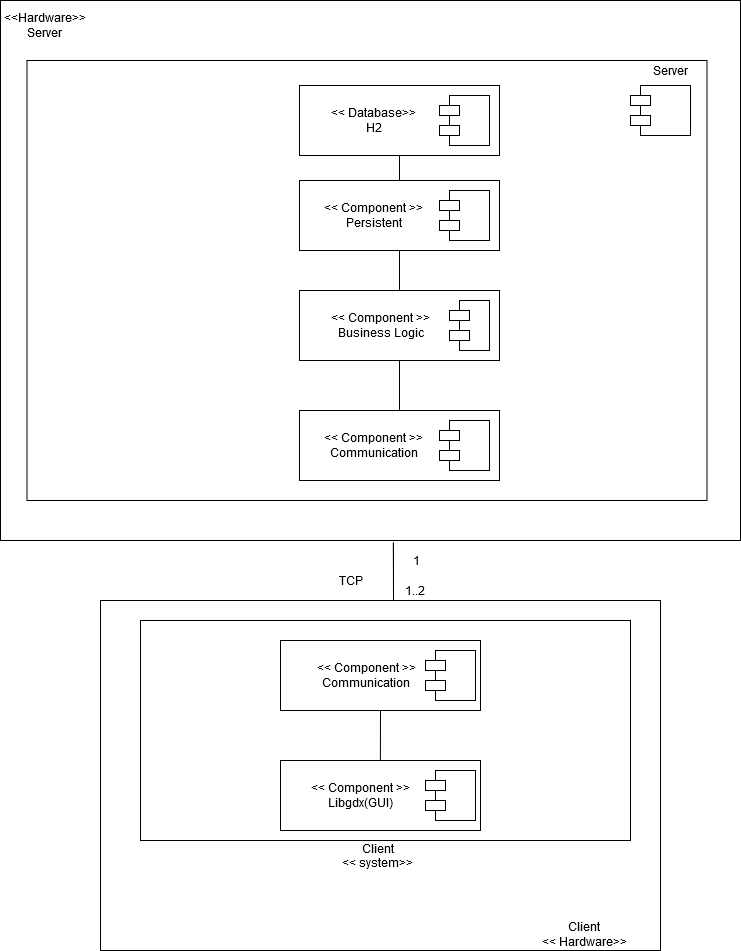

The diagram above was exported from draw.io. Its source (the exported page's mxGraphModel, read from the mxfile embedded in the PNG):
<mxGraphModel dx="1422" dy="791" grid="1" gridSize="10" guides="1" tooltips="1" connect="1" arrows="1" fold="1" page="1" pageScale="1" pageWidth="827" pageHeight="1169" math="0" shadow="0">
  <root>
    <mxCell id="0" />
    <mxCell id="1" parent="0" />
    <mxCell id="hLikkJkFlfmMrrwjW5_J-37" value="" style="rounded=0;whiteSpace=wrap;html=1;" vertex="1" parent="1">
      <mxGeometry x="20" y="250" width="740" height="540" as="geometry" />
    </mxCell>
    <mxCell id="hLikkJkFlfmMrrwjW5_J-22" value="" style="rounded=0;whiteSpace=wrap;html=1;" vertex="1" parent="1">
      <mxGeometry x="120" y="850" width="560" height="350" as="geometry" />
    </mxCell>
    <mxCell id="WnhOTdnQdDwg6j5-E47d-8" value="" style="rounded=0;orthogonalLoop=1;jettySize=auto;html=1;endArrow=halfCircle;endFill=0;endSize=6;strokeWidth=1;" parent="1" edge="1">
      <mxGeometry relative="1" as="geometry">
        <mxPoint x="400" y="275" as="sourcePoint" />
        <mxPoint x="400" y="275" as="targetPoint" />
      </mxGeometry>
    </mxCell>
    <mxCell id="WnhOTdnQdDwg6j5-E47d-13" value="" style="rounded=0;whiteSpace=wrap;html=1;" parent="1" vertex="1">
      <mxGeometry x="46.5" y="310" width="680" height="440" as="geometry" />
    </mxCell>
    <mxCell id="WnhOTdnQdDwg6j5-E47d-14" value="" style="shape=module;align=left;spacingLeft=20;align=center;verticalAlign=top;" parent="1" vertex="1">
      <mxGeometry x="650" y="335" width="60" height="50" as="geometry" />
    </mxCell>
    <mxCell id="WnhOTdnQdDwg6j5-E47d-18" value="Server" style="text;html=1;strokeColor=none;fillColor=none;align=center;verticalAlign=middle;whiteSpace=wrap;rounded=0;" parent="1" vertex="1">
      <mxGeometry x="670" y="310" width="40" height="20" as="geometry" />
    </mxCell>
    <mxCell id="WnhOTdnQdDwg6j5-E47d-19" value="" style="rounded=0;whiteSpace=wrap;html=1;" parent="1" vertex="1">
      <mxGeometry x="160" y="870" width="490" height="220" as="geometry" />
    </mxCell>
    <mxCell id="WnhOTdnQdDwg6j5-E47d-27" value="" style="endArrow=none;html=1;exitX=0.531;exitY=1.004;exitDx=0;exitDy=0;exitPerimeter=0;" parent="1" source="hLikkJkFlfmMrrwjW5_J-37" edge="1">
      <mxGeometry width="50" height="50" relative="1" as="geometry">
        <mxPoint x="400" y="800" as="sourcePoint" />
        <mxPoint x="413" y="850" as="targetPoint" />
      </mxGeometry>
    </mxCell>
    <mxCell id="WnhOTdnQdDwg6j5-E47d-29" value="Client&lt;br&gt;&amp;lt;&amp;lt; system&amp;gt;&amp;gt;&lt;br&gt;&lt;div&gt;&lt;br&gt;&lt;/div&gt;&lt;div&gt;&lt;br&gt;&lt;/div&gt;" style="text;html=1;strokeColor=none;fillColor=none;align=center;verticalAlign=middle;whiteSpace=wrap;rounded=0;" parent="1" vertex="1">
      <mxGeometry x="350" y="1110" width="96" height="20" as="geometry" />
    </mxCell>
    <mxCell id="WnhOTdnQdDwg6j5-E47d-31" value="" style="rounded=0;whiteSpace=wrap;html=1;" parent="1" vertex="1">
      <mxGeometry x="319" y="430" width="200" height="70" as="geometry" />
    </mxCell>
    <mxCell id="WnhOTdnQdDwg6j5-E47d-36" value="" style="shape=module;align=left;spacingLeft=20;align=center;verticalAlign=top;" parent="1" vertex="1">
      <mxGeometry x="459" y="440" width="50" height="50" as="geometry" />
    </mxCell>
    <mxCell id="WnhOTdnQdDwg6j5-E47d-37" value="" style="rounded=0;whiteSpace=wrap;html=1;" parent="1" vertex="1">
      <mxGeometry x="319" y="540" width="200" height="70" as="geometry" />
    </mxCell>
    <mxCell id="WnhOTdnQdDwg6j5-E47d-38" value="" style="shape=module;align=left;spacingLeft=20;align=center;verticalAlign=top;" parent="1" vertex="1">
      <mxGeometry x="469" y="550" width="40" height="50" as="geometry" />
    </mxCell>
    <mxCell id="WnhOTdnQdDwg6j5-E47d-39" value="&amp;lt;&amp;lt; Component &amp;gt;&amp;gt;&lt;br&gt;Business Logic" style="text;html=1;strokeColor=none;fillColor=none;align=center;verticalAlign=middle;whiteSpace=wrap;rounded=0;" parent="1" vertex="1">
      <mxGeometry x="343" y="559" width="116" height="32" as="geometry" />
    </mxCell>
    <mxCell id="WnhOTdnQdDwg6j5-E47d-47" value="" style="rounded=0;orthogonalLoop=1;jettySize=auto;html=1;endArrow=halfCircle;endFill=0;endSize=6;strokeWidth=1;exitX=0.5;exitY=0;exitDx=0;exitDy=0;" parent="1" edge="1">
      <mxGeometry relative="1" as="geometry">
        <mxPoint x="400" y="490" as="sourcePoint" />
        <mxPoint x="400" y="490" as="targetPoint" />
      </mxGeometry>
    </mxCell>
    <mxCell id="WnhOTdnQdDwg6j5-E47d-51" value="&amp;lt;&amp;lt; Component &amp;gt;&amp;gt;&lt;br&gt;Persistent" style="text;html=1;strokeColor=none;fillColor=none;align=center;verticalAlign=middle;whiteSpace=wrap;rounded=0;" parent="1" vertex="1">
      <mxGeometry x="339" y="440" width="110" height="50" as="geometry" />
    </mxCell>
    <mxCell id="hLikkJkFlfmMrrwjW5_J-1" value="1" style="text;html=1;align=center;verticalAlign=middle;resizable=0;points=[];autosize=1;" vertex="1" parent="1">
      <mxGeometry x="426" y="800" width="20" height="20" as="geometry" />
    </mxCell>
    <mxCell id="hLikkJkFlfmMrrwjW5_J-2" value="1..2" style="text;html=1;align=center;verticalAlign=middle;resizable=0;points=[];autosize=1;" vertex="1" parent="1">
      <mxGeometry x="414" y="830" width="40" height="20" as="geometry" />
    </mxCell>
    <mxCell id="hLikkJkFlfmMrrwjW5_J-4" value="" style="rounded=0;whiteSpace=wrap;html=1;" vertex="1" parent="1">
      <mxGeometry x="300" y="1010" width="200" height="70" as="geometry" />
    </mxCell>
    <mxCell id="hLikkJkFlfmMrrwjW5_J-5" value="" style="shape=module;align=left;spacingLeft=20;align=center;verticalAlign=top;" vertex="1" parent="1">
      <mxGeometry x="445" y="1020" width="50" height="50" as="geometry" />
    </mxCell>
    <mxCell id="hLikkJkFlfmMrrwjW5_J-6" value="&amp;lt;&amp;lt; Component &amp;gt;&amp;gt;&lt;br&gt;Libgdx(GUI)" style="text;html=1;strokeColor=none;fillColor=none;align=center;verticalAlign=middle;whiteSpace=wrap;rounded=0;" vertex="1" parent="1">
      <mxGeometry x="313" y="1020" width="135" height="50" as="geometry" />
    </mxCell>
    <mxCell id="hLikkJkFlfmMrrwjW5_J-15" value="" style="rounded=0;whiteSpace=wrap;html=1;" vertex="1" parent="1">
      <mxGeometry x="300" y="890" width="200" height="70" as="geometry" />
    </mxCell>
    <mxCell id="hLikkJkFlfmMrrwjW5_J-16" value="" style="shape=module;align=left;spacingLeft=20;align=center;verticalAlign=top;" vertex="1" parent="1">
      <mxGeometry x="445" y="900" width="50" height="50" as="geometry" />
    </mxCell>
    <mxCell id="hLikkJkFlfmMrrwjW5_J-17" value="&amp;lt;&amp;lt; Component &amp;gt;&amp;gt;&lt;br&gt;&lt;div&gt;Communication&lt;/div&gt;" style="text;html=1;strokeColor=none;fillColor=none;align=center;verticalAlign=middle;whiteSpace=wrap;rounded=0;" vertex="1" parent="1">
      <mxGeometry x="319" y="900" width="135" height="50" as="geometry" />
    </mxCell>
    <mxCell id="hLikkJkFlfmMrrwjW5_J-18" value="" style="endArrow=none;html=1;entryX=0;entryY=0.95;entryDx=0;entryDy=0;entryPerimeter=0;" edge="1" parent="1">
      <mxGeometry width="50" height="50" relative="1" as="geometry">
        <mxPoint x="400" y="960" as="sourcePoint" />
        <mxPoint x="399.88" y="1010" as="targetPoint" />
      </mxGeometry>
    </mxCell>
    <mxCell id="hLikkJkFlfmMrrwjW5_J-19" value="&lt;div&gt;TCP&lt;/div&gt;" style="text;html=1;align=center;verticalAlign=middle;resizable=0;points=[];autosize=1;" vertex="1" parent="1">
      <mxGeometry x="350" y="820" width="40" height="20" as="geometry" />
    </mxCell>
    <mxCell id="hLikkJkFlfmMrrwjW5_J-23" value="Client&lt;br&gt;&amp;lt;&amp;lt; Hardware&amp;gt;&amp;gt;" style="text;html=1;strokeColor=none;fillColor=none;align=center;verticalAlign=middle;whiteSpace=wrap;rounded=0;" vertex="1" parent="1">
      <mxGeometry x="559" y="1169" width="91" height="30" as="geometry" />
    </mxCell>
    <mxCell id="hLikkJkFlfmMrrwjW5_J-28" value="" style="rounded=0;whiteSpace=wrap;html=1;" vertex="1" parent="1">
      <mxGeometry x="319" y="660" width="200" height="70" as="geometry" />
    </mxCell>
    <mxCell id="hLikkJkFlfmMrrwjW5_J-29" value="" style="shape=module;align=left;spacingLeft=20;align=center;verticalAlign=top;" vertex="1" parent="1">
      <mxGeometry x="459" y="670" width="50" height="50" as="geometry" />
    </mxCell>
    <mxCell id="hLikkJkFlfmMrrwjW5_J-30" value="&amp;lt;&amp;lt; Component &amp;gt;&amp;gt;&lt;br&gt;Communication" style="text;html=1;strokeColor=none;fillColor=none;align=center;verticalAlign=middle;whiteSpace=wrap;rounded=0;" vertex="1" parent="1">
      <mxGeometry x="339" y="670" width="110" height="50" as="geometry" />
    </mxCell>
    <mxCell id="hLikkJkFlfmMrrwjW5_J-34" value="" style="rounded=0;whiteSpace=wrap;html=1;" vertex="1" parent="1">
      <mxGeometry x="319" y="335" width="200" height="70" as="geometry" />
    </mxCell>
    <mxCell id="hLikkJkFlfmMrrwjW5_J-35" value="" style="shape=module;align=left;spacingLeft=20;align=center;verticalAlign=top;" vertex="1" parent="1">
      <mxGeometry x="459" y="345" width="50" height="50" as="geometry" />
    </mxCell>
    <mxCell id="hLikkJkFlfmMrrwjW5_J-36" value="&amp;lt;&amp;lt; Database&amp;gt;&amp;gt;&lt;br&gt;H2" style="text;html=1;strokeColor=none;fillColor=none;align=center;verticalAlign=middle;whiteSpace=wrap;rounded=0;" vertex="1" parent="1">
      <mxGeometry x="339" y="345" width="110" height="50" as="geometry" />
    </mxCell>
    <mxCell id="hLikkJkFlfmMrrwjW5_J-38" value="&lt;div&gt;&amp;lt;&amp;lt;Hardware&amp;gt;&amp;gt;&lt;/div&gt;&lt;div&gt;Server&lt;br&gt;&lt;/div&gt;" style="text;html=1;strokeColor=none;fillColor=none;align=center;verticalAlign=middle;whiteSpace=wrap;rounded=0;" vertex="1" parent="1">
      <mxGeometry x="20" y="250" width="90" height="50" as="geometry" />
    </mxCell>
    <mxCell id="hLikkJkFlfmMrrwjW5_J-39" value="" style="endArrow=none;html=1;exitX=0.531;exitY=1.004;exitDx=0;exitDy=0;exitPerimeter=0;" edge="1" parent="1">
      <mxGeometry width="50" height="50" relative="1" as="geometry">
        <mxPoint x="412.94000000000005" y="792.1599999999999" as="sourcePoint" />
        <mxPoint x="413" y="850" as="targetPoint" />
      </mxGeometry>
    </mxCell>
    <mxCell id="hLikkJkFlfmMrrwjW5_J-40" value="" style="endArrow=none;html=1;exitX=0.531;exitY=1.004;exitDx=0;exitDy=0;exitPerimeter=0;" edge="1" parent="1">
      <mxGeometry width="50" height="50" relative="1" as="geometry">
        <mxPoint x="412.94000000000005" y="792.1599999999999" as="sourcePoint" />
        <mxPoint x="413" y="850" as="targetPoint" />
      </mxGeometry>
    </mxCell>
    <mxCell id="hLikkJkFlfmMrrwjW5_J-41" value="" style="endArrow=none;html=1;exitX=0.5;exitY=0;exitDx=0;exitDy=0;entryX=0.5;entryY=1;entryDx=0;entryDy=0;" edge="1" parent="1" source="WnhOTdnQdDwg6j5-E47d-37" target="WnhOTdnQdDwg6j5-E47d-31">
      <mxGeometry width="50" height="50" relative="1" as="geometry">
        <mxPoint x="170" y="540" as="sourcePoint" />
        <mxPoint x="220" y="490" as="targetPoint" />
      </mxGeometry>
    </mxCell>
    <mxCell id="hLikkJkFlfmMrrwjW5_J-42" value="" style="endArrow=none;html=1;exitX=0.5;exitY=0;exitDx=0;exitDy=0;entryX=0.5;entryY=1;entryDx=0;entryDy=0;" edge="1" parent="1">
      <mxGeometry width="50" height="50" relative="1" as="geometry">
        <mxPoint x="419" y="540" as="sourcePoint" />
        <mxPoint x="419" y="500" as="targetPoint" />
        <Array as="points">
          <mxPoint x="419" y="520" />
        </Array>
      </mxGeometry>
    </mxCell>
    <mxCell id="hLikkJkFlfmMrrwjW5_J-43" value="" style="endArrow=none;html=1;exitX=0.5;exitY=0;exitDx=0;exitDy=0;entryX=0.5;entryY=1;entryDx=0;entryDy=0;" edge="1" parent="1">
      <mxGeometry width="50" height="50" relative="1" as="geometry">
        <mxPoint x="419" y="540" as="sourcePoint" />
        <mxPoint x="419" y="500" as="targetPoint" />
        <Array as="points">
          <mxPoint x="419" y="520" />
        </Array>
      </mxGeometry>
    </mxCell>
    <mxCell id="hLikkJkFlfmMrrwjW5_J-44" value="" style="endArrow=none;html=1;" edge="1" parent="1">
      <mxGeometry width="50" height="50" relative="1" as="geometry">
        <mxPoint x="419" y="430" as="sourcePoint" />
        <mxPoint x="419" y="405" as="targetPoint" />
      </mxGeometry>
    </mxCell>
    <mxCell id="hLikkJkFlfmMrrwjW5_J-45" value="" style="endArrow=none;html=1;exitX=0.5;exitY=0;exitDx=0;exitDy=0;" edge="1" parent="1" source="hLikkJkFlfmMrrwjW5_J-28" target="WnhOTdnQdDwg6j5-E47d-37">
      <mxGeometry width="50" height="50" relative="1" as="geometry">
        <mxPoint x="200" y="650" as="sourcePoint" />
        <mxPoint x="250" y="600" as="targetPoint" />
      </mxGeometry>
    </mxCell>
  </root>
</mxGraphModel>